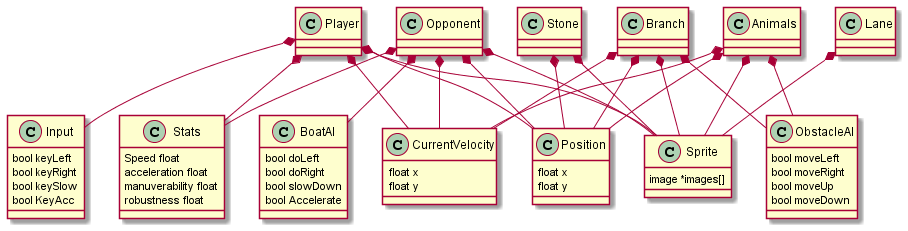

The diagram above was rendered by PlantUML. Its source (embedded in the PNG):
@startuml

class Position{
	float x
	float y
}
class Stats{
	Speed float
	acceleration float
	manuverability float
	robustness float
}
class BoatAI{
	bool doLeft
	bool doRight
	bool slowDown
	bool Accelerate
}

class ObstacleAI{
	bool moveLeft
	bool moveRight
	bool moveUp
	bool moveDown
}

class Sprite{
	image *images[]
}

class CurrentVelocity{
	float x
	float y
}
class Input{
	bool keyLeft
	bool keyRight
	bool keySlow
	bool KeyAcc
}

Player *-- Position
Opponent *-- Position
Animals *-- Position
Branch *-- Position
Stone *-- Position

Player *-- Stats
Opponent *-- Stats

Player *-- Sprite
Opponent *-- Sprite
Animals *-- Sprite
Branch *-- Sprite
Stone *-- Sprite
Lane *-- Sprite

Player *-- CurrentVelocity
Opponent *-- CurrentVelocity
Animals *-- CurrentVelocity
Branch *-- CurrentVelocity

Player *-- Input

Opponent *-- BoatAI

Animals *-- ObstacleAI
Branch *-- ObstacleAI











@enduml